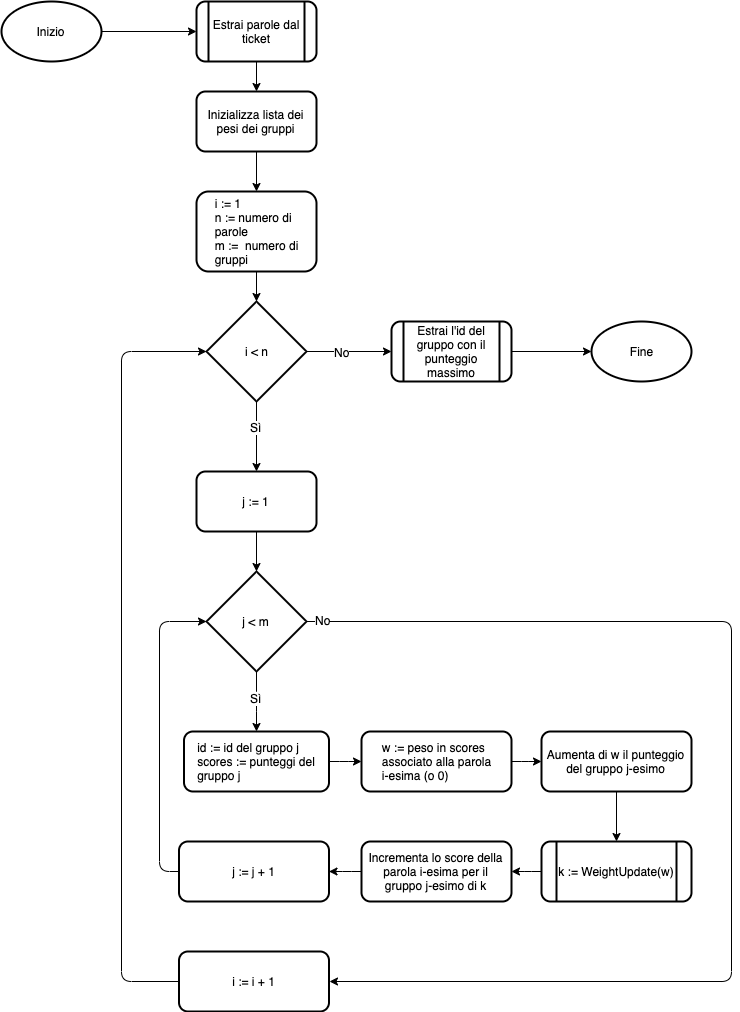

The diagram above was exported from draw.io. Its source (the exported page's mxGraphModel, read from the mxfile embedded in the PNG):
<mxGraphModel dx="1412" dy="891" grid="1" gridSize="10" guides="1" tooltips="1" connect="1" arrows="1" fold="1" page="1" pageScale="1" pageWidth="1169" pageHeight="827" math="0" shadow="0">
  <root>
    <mxCell id="0" />
    <mxCell id="1" parent="0" />
    <mxCell id="JE9Lrqep0CoM4YpPnQE--6" style="edgeStyle=orthogonalEdgeStyle;rounded=1;orthogonalLoop=1;jettySize=auto;html=1;exitX=1;exitY=0.5;exitDx=0;exitDy=0;exitPerimeter=0;entryX=0;entryY=0.5;entryDx=0;entryDy=0;strokeColor=#000000;" edge="1" parent="1" source="JE9Lrqep0CoM4YpPnQE--3" target="JE9Lrqep0CoM4YpPnQE--5">
      <mxGeometry relative="1" as="geometry" />
    </mxCell>
    <mxCell id="JE9Lrqep0CoM4YpPnQE--3" value="Inizio" style="strokeWidth=2;html=1;shape=mxgraph.flowchart.start_1;whiteSpace=wrap;" vertex="1" parent="1">
      <mxGeometry x="30" y="70" width="100" height="60" as="geometry" />
    </mxCell>
    <mxCell id="JE9Lrqep0CoM4YpPnQE--10" style="edgeStyle=orthogonalEdgeStyle;rounded=1;orthogonalLoop=1;jettySize=auto;html=1;exitX=0.5;exitY=1;exitDx=0;exitDy=0;entryX=0.5;entryY=0;entryDx=0;entryDy=0;strokeColor=#000000;" edge="1" parent="1" source="JE9Lrqep0CoM4YpPnQE--4" target="JE9Lrqep0CoM4YpPnQE--9">
      <mxGeometry relative="1" as="geometry" />
    </mxCell>
    <mxCell id="JE9Lrqep0CoM4YpPnQE--4" value="Inizializza lista dei pesi dei gruppi" style="rounded=1;whiteSpace=wrap;html=1;strokeColor=#000000;strokeWidth=2;" vertex="1" parent="1">
      <mxGeometry x="225" y="160" width="120" height="60" as="geometry" />
    </mxCell>
    <mxCell id="JE9Lrqep0CoM4YpPnQE--8" style="edgeStyle=orthogonalEdgeStyle;rounded=1;orthogonalLoop=1;jettySize=auto;html=1;exitX=0.5;exitY=1;exitDx=0;exitDy=0;entryX=0.5;entryY=0;entryDx=0;entryDy=0;strokeColor=#000000;" edge="1" parent="1" source="JE9Lrqep0CoM4YpPnQE--5" target="JE9Lrqep0CoM4YpPnQE--4">
      <mxGeometry relative="1" as="geometry" />
    </mxCell>
    <mxCell id="JE9Lrqep0CoM4YpPnQE--5" value="Estrai parole dal ticket" style="shape=process;whiteSpace=wrap;html=1;backgroundOutline=1;strokeColor=#000000;strokeWidth=2;rounded=1;" vertex="1" parent="1">
      <mxGeometry x="225" y="70" width="120" height="60" as="geometry" />
    </mxCell>
    <mxCell id="JE9Lrqep0CoM4YpPnQE--12" style="edgeStyle=orthogonalEdgeStyle;rounded=1;orthogonalLoop=1;jettySize=auto;html=1;exitX=0.5;exitY=1;exitDx=0;exitDy=0;entryX=0.5;entryY=0;entryDx=0;entryDy=0;entryPerimeter=0;strokeColor=#000000;" edge="1" parent="1" source="JE9Lrqep0CoM4YpPnQE--9" target="JE9Lrqep0CoM4YpPnQE--11">
      <mxGeometry relative="1" as="geometry" />
    </mxCell>
    <mxCell id="JE9Lrqep0CoM4YpPnQE--9" value="&lt;div style=&quot;text-align: left&quot;&gt;&lt;span&gt;i := 1&lt;/span&gt;&lt;/div&gt;&lt;div style=&quot;text-align: left&quot;&gt;&lt;span&gt;n := numero di&lt;/span&gt;&lt;/div&gt;&lt;div style=&quot;text-align: left&quot;&gt;&lt;span&gt;parole&lt;br&gt;m :=&amp;nbsp; numero di&lt;br&gt;gruppi&lt;/span&gt;&lt;/div&gt;" style="rounded=1;whiteSpace=wrap;html=1;strokeColor=#000000;strokeWidth=2;" vertex="1" parent="1">
      <mxGeometry x="225" y="260" width="120" height="80" as="geometry" />
    </mxCell>
    <mxCell id="JE9Lrqep0CoM4YpPnQE--14" style="edgeStyle=orthogonalEdgeStyle;rounded=1;orthogonalLoop=1;jettySize=auto;html=1;exitX=0.5;exitY=1;exitDx=0;exitDy=0;exitPerimeter=0;entryX=0.5;entryY=0;entryDx=0;entryDy=0;strokeColor=#000000;" edge="1" parent="1" source="JE9Lrqep0CoM4YpPnQE--11" target="JE9Lrqep0CoM4YpPnQE--13">
      <mxGeometry relative="1" as="geometry" />
    </mxCell>
    <mxCell id="JE9Lrqep0CoM4YpPnQE--15" value="Sì" style="text;html=1;align=center;verticalAlign=middle;resizable=0;points=[];;labelBackgroundColor=#ffffff;" vertex="1" connectable="0" parent="JE9Lrqep0CoM4YpPnQE--14">
      <mxGeometry x="-0.28" y="-1" relative="1" as="geometry">
        <mxPoint as="offset" />
      </mxGeometry>
    </mxCell>
    <mxCell id="JE9Lrqep0CoM4YpPnQE--37" style="edgeStyle=orthogonalEdgeStyle;rounded=1;orthogonalLoop=1;jettySize=auto;html=1;exitX=1;exitY=0.5;exitDx=0;exitDy=0;exitPerimeter=0;entryX=0;entryY=0.5;entryDx=0;entryDy=0;strokeColor=#000000;" edge="1" parent="1" source="JE9Lrqep0CoM4YpPnQE--11" target="JE9Lrqep0CoM4YpPnQE--36">
      <mxGeometry relative="1" as="geometry" />
    </mxCell>
    <mxCell id="JE9Lrqep0CoM4YpPnQE--40" value="No" style="text;html=1;align=center;verticalAlign=middle;resizable=0;points=[];;labelBackgroundColor=#ffffff;" vertex="1" connectable="0" parent="JE9Lrqep0CoM4YpPnQE--37">
      <mxGeometry x="-0.2941" y="-2" relative="1" as="geometry">
        <mxPoint x="5" y="-2" as="offset" />
      </mxGeometry>
    </mxCell>
    <mxCell id="JE9Lrqep0CoM4YpPnQE--11" value="i &amp;lt; n" style="strokeWidth=2;html=1;shape=mxgraph.flowchart.decision;whiteSpace=wrap;rounded=1;" vertex="1" parent="1">
      <mxGeometry x="235" y="370" width="100" height="100" as="geometry" />
    </mxCell>
    <mxCell id="JE9Lrqep0CoM4YpPnQE--17" style="edgeStyle=orthogonalEdgeStyle;rounded=1;orthogonalLoop=1;jettySize=auto;html=1;exitX=0.5;exitY=1;exitDx=0;exitDy=0;entryX=0.5;entryY=0;entryDx=0;entryDy=0;entryPerimeter=0;strokeColor=#000000;" edge="1" parent="1" source="JE9Lrqep0CoM4YpPnQE--13" target="JE9Lrqep0CoM4YpPnQE--16">
      <mxGeometry relative="1" as="geometry" />
    </mxCell>
    <mxCell id="JE9Lrqep0CoM4YpPnQE--13" value="&lt;div style=&quot;text-align: left&quot;&gt;j := 1&lt;/div&gt;" style="rounded=1;whiteSpace=wrap;html=1;strokeColor=#000000;strokeWidth=2;" vertex="1" parent="1">
      <mxGeometry x="225" y="540" width="120" height="60" as="geometry" />
    </mxCell>
    <mxCell id="JE9Lrqep0CoM4YpPnQE--19" value="" style="edgeStyle=orthogonalEdgeStyle;rounded=1;orthogonalLoop=1;jettySize=auto;html=1;strokeColor=#000000;entryX=0.5;entryY=0;entryDx=0;entryDy=0;" edge="1" parent="1" source="JE9Lrqep0CoM4YpPnQE--16" target="JE9Lrqep0CoM4YpPnQE--18">
      <mxGeometry relative="1" as="geometry">
        <Array as="points">
          <mxPoint x="285" y="770" />
          <mxPoint x="285" y="770" />
        </Array>
      </mxGeometry>
    </mxCell>
    <mxCell id="JE9Lrqep0CoM4YpPnQE--20" value="Sì" style="text;html=1;align=center;verticalAlign=middle;resizable=0;points=[];;labelBackgroundColor=#ffffff;" vertex="1" connectable="0" parent="JE9Lrqep0CoM4YpPnQE--19">
      <mxGeometry x="-0.12" y="-1" relative="1" as="geometry">
        <mxPoint as="offset" />
      </mxGeometry>
    </mxCell>
    <mxCell id="JE9Lrqep0CoM4YpPnQE--49" style="edgeStyle=orthogonalEdgeStyle;rounded=1;orthogonalLoop=1;jettySize=auto;html=1;exitX=1;exitY=0.5;exitDx=0;exitDy=0;exitPerimeter=0;entryX=1;entryY=0.5;entryDx=0;entryDy=0;strokeColor=#000000;" edge="1" parent="1" source="JE9Lrqep0CoM4YpPnQE--16" target="JE9Lrqep0CoM4YpPnQE--31">
      <mxGeometry relative="1" as="geometry">
        <Array as="points">
          <mxPoint x="760" y="690" />
          <mxPoint x="760" y="1050" />
        </Array>
      </mxGeometry>
    </mxCell>
    <mxCell id="JE9Lrqep0CoM4YpPnQE--50" value="No" style="text;html=1;align=center;verticalAlign=middle;resizable=0;points=[];;labelBackgroundColor=#ffffff;" vertex="1" connectable="0" parent="JE9Lrqep0CoM4YpPnQE--49">
      <mxGeometry x="-0.973" y="2" relative="1" as="geometry">
        <mxPoint as="offset" />
      </mxGeometry>
    </mxCell>
    <mxCell id="JE9Lrqep0CoM4YpPnQE--16" value="j &amp;lt; m" style="strokeWidth=2;html=1;shape=mxgraph.flowchart.decision;whiteSpace=wrap;rounded=1;" vertex="1" parent="1">
      <mxGeometry x="235" y="640" width="100" height="100" as="geometry" />
    </mxCell>
    <mxCell id="JE9Lrqep0CoM4YpPnQE--44" value="" style="edgeStyle=orthogonalEdgeStyle;rounded=1;orthogonalLoop=1;jettySize=auto;html=1;strokeColor=#000000;" edge="1" parent="1" source="JE9Lrqep0CoM4YpPnQE--18" target="JE9Lrqep0CoM4YpPnQE--21">
      <mxGeometry relative="1" as="geometry" />
    </mxCell>
    <mxCell id="JE9Lrqep0CoM4YpPnQE--18" value="&lt;div style=&quot;text-align: left&quot;&gt;id := id del gruppo j&lt;br&gt;scores := punteggi del&lt;br&gt;gruppo j&lt;/div&gt;" style="rounded=1;whiteSpace=wrap;html=1;strokeColor=#000000;strokeWidth=2;" vertex="1" parent="1">
      <mxGeometry x="212.5" y="800" width="145" height="60" as="geometry" />
    </mxCell>
    <mxCell id="JE9Lrqep0CoM4YpPnQE--45" value="" style="edgeStyle=orthogonalEdgeStyle;rounded=1;orthogonalLoop=1;jettySize=auto;html=1;strokeColor=#000000;" edge="1" parent="1" source="JE9Lrqep0CoM4YpPnQE--21" target="JE9Lrqep0CoM4YpPnQE--23">
      <mxGeometry relative="1" as="geometry" />
    </mxCell>
    <mxCell id="JE9Lrqep0CoM4YpPnQE--21" value="&lt;div style=&quot;text-align: left&quot;&gt;w := peso in scores&lt;br&gt;associato alla parola&lt;br&gt;i-esima (o 0)&lt;/div&gt;" style="rounded=1;whiteSpace=wrap;html=1;strokeColor=#000000;strokeWidth=2;" vertex="1" parent="1">
      <mxGeometry x="390" y="800" width="150" height="60" as="geometry" />
    </mxCell>
    <mxCell id="JE9Lrqep0CoM4YpPnQE--46" value="" style="edgeStyle=orthogonalEdgeStyle;rounded=1;orthogonalLoop=1;jettySize=auto;html=1;strokeColor=#000000;" edge="1" parent="1" source="JE9Lrqep0CoM4YpPnQE--23" target="JE9Lrqep0CoM4YpPnQE--25">
      <mxGeometry relative="1" as="geometry" />
    </mxCell>
    <mxCell id="JE9Lrqep0CoM4YpPnQE--23" value="&lt;div&gt;Aumenta di w il punteggio del gruppo j-esimo&lt;/div&gt;" style="rounded=1;whiteSpace=wrap;html=1;strokeColor=#000000;strokeWidth=2;align=center;" vertex="1" parent="1">
      <mxGeometry x="570" y="800" width="150" height="60" as="geometry" />
    </mxCell>
    <mxCell id="JE9Lrqep0CoM4YpPnQE--29" value="" style="edgeStyle=orthogonalEdgeStyle;rounded=1;orthogonalLoop=1;jettySize=auto;html=1;strokeColor=#000000;" edge="1" parent="1" source="JE9Lrqep0CoM4YpPnQE--24" target="JE9Lrqep0CoM4YpPnQE--28">
      <mxGeometry relative="1" as="geometry" />
    </mxCell>
    <mxCell id="JE9Lrqep0CoM4YpPnQE--24" value="&lt;div&gt;Incrementa lo score della parola i-esima per il gruppo j-esimo di k&lt;/div&gt;" style="rounded=1;whiteSpace=wrap;html=1;strokeColor=#000000;strokeWidth=2;align=center;" vertex="1" parent="1">
      <mxGeometry x="390" y="910" width="150" height="60" as="geometry" />
    </mxCell>
    <mxCell id="JE9Lrqep0CoM4YpPnQE--47" value="" style="edgeStyle=orthogonalEdgeStyle;rounded=1;orthogonalLoop=1;jettySize=auto;html=1;strokeColor=#000000;" edge="1" parent="1" source="JE9Lrqep0CoM4YpPnQE--25" target="JE9Lrqep0CoM4YpPnQE--24">
      <mxGeometry relative="1" as="geometry" />
    </mxCell>
    <mxCell id="JE9Lrqep0CoM4YpPnQE--25" value="k := WeightUpdate(w)" style="shape=process;whiteSpace=wrap;html=1;backgroundOutline=1;strokeColor=#000000;strokeWidth=2;rounded=1;" vertex="1" parent="1">
      <mxGeometry x="570" y="910" width="150" height="60" as="geometry" />
    </mxCell>
    <mxCell id="JE9Lrqep0CoM4YpPnQE--48" style="edgeStyle=orthogonalEdgeStyle;rounded=1;orthogonalLoop=1;jettySize=auto;html=1;exitX=0;exitY=0.5;exitDx=0;exitDy=0;entryX=0;entryY=0.5;entryDx=0;entryDy=0;entryPerimeter=0;strokeColor=#000000;" edge="1" parent="1" source="JE9Lrqep0CoM4YpPnQE--28" target="JE9Lrqep0CoM4YpPnQE--16">
      <mxGeometry relative="1" as="geometry" />
    </mxCell>
    <mxCell id="JE9Lrqep0CoM4YpPnQE--28" value="&lt;div&gt;j := j + 1&lt;/div&gt;" style="rounded=1;whiteSpace=wrap;html=1;strokeColor=#000000;strokeWidth=2;align=center;" vertex="1" parent="1">
      <mxGeometry x="207.5" y="910" width="150" height="60" as="geometry" />
    </mxCell>
    <mxCell id="JE9Lrqep0CoM4YpPnQE--51" style="edgeStyle=orthogonalEdgeStyle;rounded=1;orthogonalLoop=1;jettySize=auto;html=1;exitX=0;exitY=0.5;exitDx=0;exitDy=0;entryX=0;entryY=0.5;entryDx=0;entryDy=0;entryPerimeter=0;strokeColor=#000000;" edge="1" parent="1" source="JE9Lrqep0CoM4YpPnQE--31" target="JE9Lrqep0CoM4YpPnQE--11">
      <mxGeometry relative="1" as="geometry">
        <Array as="points">
          <mxPoint x="150" y="1050" />
          <mxPoint x="150" y="420" />
        </Array>
      </mxGeometry>
    </mxCell>
    <mxCell id="JE9Lrqep0CoM4YpPnQE--31" value="&lt;div&gt;i := i + 1&lt;/div&gt;" style="rounded=1;whiteSpace=wrap;html=1;strokeColor=#000000;strokeWidth=2;align=center;" vertex="1" parent="1">
      <mxGeometry x="207.5" y="1020" width="150" height="60" as="geometry" />
    </mxCell>
    <mxCell id="JE9Lrqep0CoM4YpPnQE--43" style="edgeStyle=orthogonalEdgeStyle;rounded=1;orthogonalLoop=1;jettySize=auto;html=1;exitX=1;exitY=0.5;exitDx=0;exitDy=0;entryX=0;entryY=0.5;entryDx=0;entryDy=0;entryPerimeter=0;strokeColor=#000000;" edge="1" parent="1" source="JE9Lrqep0CoM4YpPnQE--36" target="JE9Lrqep0CoM4YpPnQE--39">
      <mxGeometry relative="1" as="geometry" />
    </mxCell>
    <mxCell id="JE9Lrqep0CoM4YpPnQE--36" value="Estrai l'id del gruppo con il punteggio massimo" style="shape=process;whiteSpace=wrap;html=1;backgroundOutline=1;strokeColor=#000000;strokeWidth=2;rounded=1;" vertex="1" parent="1">
      <mxGeometry x="420" y="390" width="120" height="60" as="geometry" />
    </mxCell>
    <mxCell id="JE9Lrqep0CoM4YpPnQE--39" value="Fine" style="strokeWidth=2;html=1;shape=mxgraph.flowchart.start_1;whiteSpace=wrap;" vertex="1" parent="1">
      <mxGeometry x="620" y="390" width="100" height="60" as="geometry" />
    </mxCell>
  </root>
</mxGraphModel>